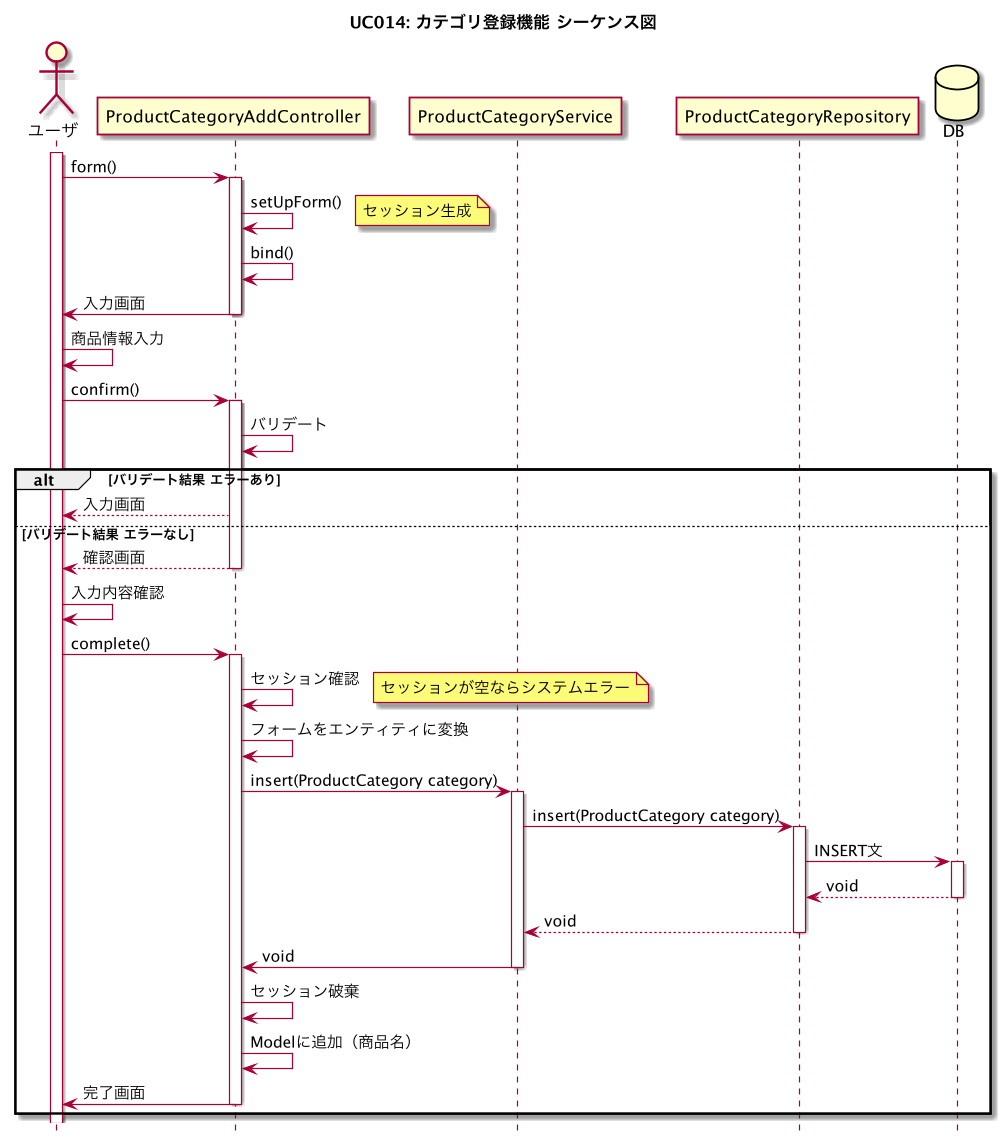

The diagram above was rendered by PlantUML. Its source (embedded in the PNG):
@startuml

title UC014: カテゴリ登録機能 シーケンス図

hide footbox

actor ユーザ

activate ユーザ

ユーザ -> ProductCategoryAddController : form()
activate ProductCategoryAddController

ProductCategoryAddController -> ProductCategoryAddController : setUpForm()
note right: セッション生成

ProductCategoryAddController -> ProductCategoryAddController : bind()

ProductCategoryAddController -> ユーザ : 入力画面
deactivate ProductCategoryAddController

ユーザ -> ユーザ : 商品情報入力

ユーザ -> ProductCategoryAddController : confirm()
activate ProductCategoryAddController

ProductCategoryAddController -> ProductCategoryAddController : バリデート

alt バリデート結果 エラーあり
    ProductCategoryAddController --> ユーザ : 入力画面
else バリデート結果 エラーなし
    ProductCategoryAddController --> ユーザ : 確認画面
    deactivate ProductCategoryAddController
    ユーザ -> ユーザ : 入力内容確認

    ユーザ -> ProductCategoryAddController : complete()
    activate ProductCategoryAddController

    ProductCategoryAddController -> ProductCategoryAddController : セッション確認
    note right: セッションが空ならシステムエラー

    ProductCategoryAddController -> ProductCategoryAddController : フォームをエンティティに変換

    ProductCategoryAddController -> ProductCategoryService : insert(ProductCategory category)
    activate ProductCategoryService

    ProductCategoryService -> ProductCategoryRepository : insert(ProductCategory category)
    activate ProductCategoryRepository

    database DB

    ProductCategoryRepository -> DB : INSERT文
    activate DB

    DB --> ProductCategoryRepository : void
    deactivate DB

    ProductCategoryRepository --> ProductCategoryService : void
    deactivate ProductCategoryRepository

    ProductCategoryService -> ProductCategoryAddController : void
    deactivate ProductCategoryService

    ProductCategoryAddController -> ProductCategoryAddController : セッション破棄

    ProductCategoryAddController -> ProductCategoryAddController : Modelに追加（商品名）

    ProductCategoryAddController -> ユーザ : 完了画面
    deactivate ProductCategoryAddController
end

@enduml